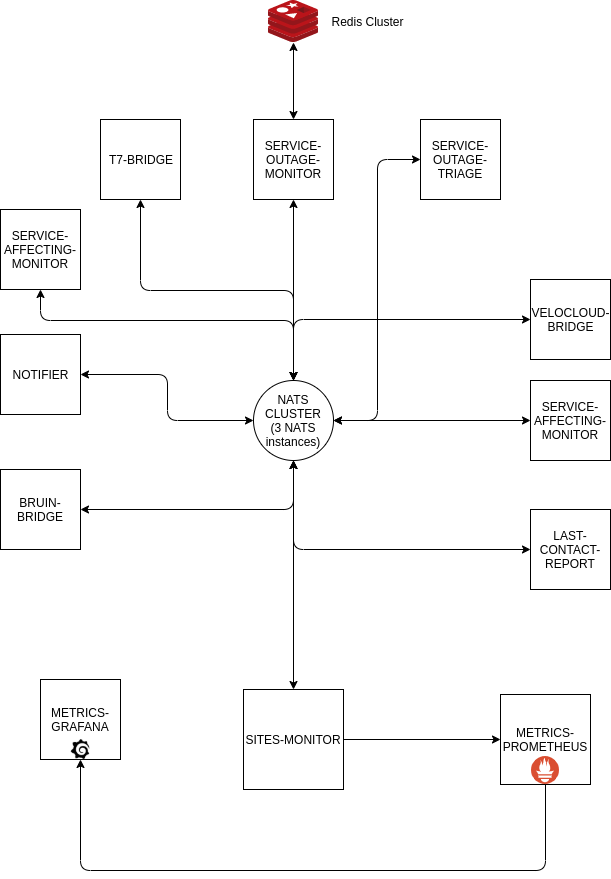

The diagram above was exported from draw.io. Its source (the exported page's mxGraphModel, read from the mxfile embedded in the PNG):
<mxGraphModel dx="1989" dy="760" grid="1" gridSize="10" guides="1" tooltips="1" connect="1" arrows="1" fold="1" page="1" pageScale="1" pageWidth="827" pageHeight="1169" math="0" shadow="0">
  <root>
    <mxCell id="0" />
    <mxCell id="1" parent="0" />
    <mxCell id="OYPytAC9E-9sN8VYTNHx-15" style="edgeStyle=orthogonalEdgeStyle;rounded=1;orthogonalLoop=1;jettySize=auto;html=1;startArrow=classic;startFill=1;" parent="1" source="ygjCw7neeJjBfatnp35G-2" target="OYPytAC9E-9sN8VYTNHx-1" edge="1">
      <mxGeometry relative="1" as="geometry">
        <Array as="points">
          <mxPoint x="148" y="450" />
          <mxPoint x="401" y="450" />
        </Array>
      </mxGeometry>
    </mxCell>
    <mxCell id="ygjCw7neeJjBfatnp35G-2" value="SERVICE-AFFECTING-MONITOR" style="whiteSpace=wrap;html=1;aspect=fixed;" parent="1" vertex="1">
      <mxGeometry x="108" y="339" width="80" height="80" as="geometry" />
    </mxCell>
    <mxCell id="OYPytAC9E-9sN8VYTNHx-14" style="edgeStyle=orthogonalEdgeStyle;rounded=1;orthogonalLoop=1;jettySize=auto;html=1;exitX=1;exitY=0.5;exitDx=0;exitDy=0;startArrow=classic;startFill=1;" parent="1" source="ygjCw7neeJjBfatnp35G-3" target="OYPytAC9E-9sN8VYTNHx-1" edge="1">
      <mxGeometry relative="1" as="geometry" />
    </mxCell>
    <mxCell id="ygjCw7neeJjBfatnp35G-3" value="NOTIFIER" style="whiteSpace=wrap;html=1;aspect=fixed;" parent="1" vertex="1">
      <mxGeometry x="108" y="464" width="80" height="80" as="geometry" />
    </mxCell>
    <mxCell id="ygjCw7neeJjBfatnp35G-6" value="T7-BRIDGE" style="whiteSpace=wrap;html=1;aspect=fixed;" parent="1" vertex="1">
      <mxGeometry x="208" y="249" width="80" height="80" as="geometry" />
    </mxCell>
    <mxCell id="OYPytAC9E-9sN8VYTNHx-2" style="edgeStyle=orthogonalEdgeStyle;rounded=1;orthogonalLoop=1;jettySize=auto;html=1;startArrow=classic;startFill=1;" parent="1" source="ygjCw7neeJjBfatnp35G-8" target="OYPytAC9E-9sN8VYTNHx-1" edge="1">
      <mxGeometry relative="1" as="geometry" />
    </mxCell>
    <mxCell id="ygjCw7neeJjBfatnp35G-8" value="SERVICE-OUTAGE-MONITOR" style="whiteSpace=wrap;html=1;aspect=fixed;" parent="1" vertex="1">
      <mxGeometry x="361" y="249" width="80" height="80" as="geometry" />
    </mxCell>
    <mxCell id="OYPytAC9E-9sN8VYTNHx-6" style="edgeStyle=orthogonalEdgeStyle;rounded=1;orthogonalLoop=1;jettySize=auto;html=1;entryX=1;entryY=0.5;entryDx=0;entryDy=0;startArrow=classic;startFill=1;" parent="1" source="ygjCw7neeJjBfatnp35G-10" target="OYPytAC9E-9sN8VYTNHx-1" edge="1">
      <mxGeometry relative="1" as="geometry" />
    </mxCell>
    <mxCell id="ygjCw7neeJjBfatnp35G-10" value="SERVICE-OUTAGE-TRIAGE" style="whiteSpace=wrap;html=1;aspect=fixed;" parent="1" vertex="1">
      <mxGeometry x="528" y="249" width="80" height="80" as="geometry" />
    </mxCell>
    <mxCell id="OYPytAC9E-9sN8VYTNHx-13" style="edgeStyle=orthogonalEdgeStyle;rounded=1;orthogonalLoop=1;jettySize=auto;html=1;exitX=1;exitY=0.5;exitDx=0;exitDy=0;startArrow=classic;startFill=1;" parent="1" source="ygjCw7neeJjBfatnp35G-12" target="OYPytAC9E-9sN8VYTNHx-1" edge="1">
      <mxGeometry relative="1" as="geometry" />
    </mxCell>
    <mxCell id="ygjCw7neeJjBfatnp35G-12" value="BRUIN-BRIDGE" style="whiteSpace=wrap;html=1;aspect=fixed;" parent="1" vertex="1">
      <mxGeometry x="108" y="599" width="80" height="80" as="geometry" />
    </mxCell>
    <mxCell id="OYPytAC9E-9sN8VYTNHx-10" style="edgeStyle=orthogonalEdgeStyle;rounded=1;orthogonalLoop=1;jettySize=auto;html=1;startArrow=classic;startFill=1;" parent="1" source="ygjCw7neeJjBfatnp35G-14" target="OYPytAC9E-9sN8VYTNHx-1" edge="1">
      <mxGeometry relative="1" as="geometry" />
    </mxCell>
    <mxCell id="K3D9PBoeGgDYaKyiXoXO-2" style="edgeStyle=orthogonalEdgeStyle;rounded=1;orthogonalLoop=1;jettySize=auto;html=1;exitX=1;exitY=0.5;exitDx=0;exitDy=0;" parent="1" source="ygjCw7neeJjBfatnp35G-14" target="ygjCw7neeJjBfatnp35G-23" edge="1">
      <mxGeometry relative="1" as="geometry" />
    </mxCell>
    <mxCell id="ygjCw7neeJjBfatnp35G-14" value="SITES-MONITOR" style="whiteSpace=wrap;html=1;aspect=fixed;" parent="1" vertex="1">
      <mxGeometry x="351" y="819" width="100" height="100" as="geometry" />
    </mxCell>
    <mxCell id="OYPytAC9E-9sN8VYTNHx-7" style="edgeStyle=orthogonalEdgeStyle;rounded=1;orthogonalLoop=1;jettySize=auto;html=1;startArrow=classic;startFill=1;" parent="1" source="ygjCw7neeJjBfatnp35G-16" target="OYPytAC9E-9sN8VYTNHx-1" edge="1">
      <mxGeometry relative="1" as="geometry" />
    </mxCell>
    <mxCell id="ygjCw7neeJjBfatnp35G-16" value="LAST-CONTACT-REPORT" style="whiteSpace=wrap;html=1;aspect=fixed;" parent="1" vertex="1">
      <mxGeometry x="638" y="639" width="80" height="80" as="geometry" />
    </mxCell>
    <mxCell id="ygjCw7neeJjBfatnp35G-20" value="METRICS-GRAFANA" style="whiteSpace=wrap;html=1;aspect=fixed;" parent="1" vertex="1">
      <mxGeometry x="148" y="809" width="80" height="80" as="geometry" />
    </mxCell>
    <mxCell id="K3D9PBoeGgDYaKyiXoXO-1" style="edgeStyle=orthogonalEdgeStyle;rounded=1;orthogonalLoop=1;jettySize=auto;html=1;entryX=0.5;entryY=1;entryDx=0;entryDy=0;" parent="1" source="ygjCw7neeJjBfatnp35G-23" target="9jGqBvbQcvji139rKGox-3" edge="1">
      <mxGeometry relative="1" as="geometry">
        <Array as="points">
          <mxPoint x="653" y="1000" />
          <mxPoint x="188" y="1000" />
        </Array>
      </mxGeometry>
    </mxCell>
    <mxCell id="ygjCw7neeJjBfatnp35G-23" value="METRICS-PROMETHEUS" style="whiteSpace=wrap;html=1;aspect=fixed;" parent="1" vertex="1">
      <mxGeometry x="608" y="824" width="90" height="90" as="geometry" />
    </mxCell>
    <mxCell id="OYPytAC9E-9sN8VYTNHx-4" style="edgeStyle=orthogonalEdgeStyle;rounded=1;orthogonalLoop=1;jettySize=auto;html=1;startArrow=classic;startFill=1;" parent="1" source="ygjCw7neeJjBfatnp35G-27" target="OYPytAC9E-9sN8VYTNHx-1" edge="1">
      <mxGeometry relative="1" as="geometry" />
    </mxCell>
    <mxCell id="ygjCw7neeJjBfatnp35G-27" value="VELOCLOUD-BRIDGE" style="whiteSpace=wrap;html=1;aspect=fixed;" parent="1" vertex="1">
      <mxGeometry x="638" y="409" width="80" height="80" as="geometry" />
    </mxCell>
    <mxCell id="OYPytAC9E-9sN8VYTNHx-5" style="edgeStyle=orthogonalEdgeStyle;rounded=1;orthogonalLoop=1;jettySize=auto;html=1;startArrow=classic;startFill=1;" parent="1" source="ygjCw7neeJjBfatnp35G-31" target="OYPytAC9E-9sN8VYTNHx-1" edge="1">
      <mxGeometry relative="1" as="geometry" />
    </mxCell>
    <mxCell id="ygjCw7neeJjBfatnp35G-31" value="SERVICE-AFFECTING-MONITOR" style="whiteSpace=wrap;html=1;aspect=fixed;" parent="1" vertex="1">
      <mxGeometry x="638" y="510" width="80" height="80" as="geometry" />
    </mxCell>
    <mxCell id="OYPytAC9E-9sN8VYTNHx-19" style="edgeStyle=orthogonalEdgeStyle;rounded=1;orthogonalLoop=1;jettySize=auto;html=1;exitX=0.5;exitY=0;exitDx=0;exitDy=0;startArrow=classic;startFill=1;" parent="1" source="OYPytAC9E-9sN8VYTNHx-1" target="ygjCw7neeJjBfatnp35G-6" edge="1">
      <mxGeometry relative="1" as="geometry" />
    </mxCell>
    <UserObject label="NATS CLUSTER&lt;br&gt;(3 NATS instances)" link="https://www.draw.io/?page-id=t_HpZfBUAbzsFf5JE9KJ#G1zd4zHYf7B0iTxBUmXxq9qK-Tap4zH5vh" id="OYPytAC9E-9sN8VYTNHx-1">
      <mxCell style="ellipse;whiteSpace=wrap;html=1;aspect=fixed;" parent="1" vertex="1">
        <mxGeometry x="361" y="510" width="80" height="80" as="geometry" />
      </mxCell>
    </UserObject>
    <mxCell id="9jGqBvbQcvji139rKGox-2" style="edgeStyle=orthogonalEdgeStyle;rounded=0;orthogonalLoop=1;jettySize=auto;html=1;startArrow=classic;startFill=1;" parent="1" source="9jGqBvbQcvji139rKGox-1" target="ygjCw7neeJjBfatnp35G-8" edge="1">
      <mxGeometry relative="1" as="geometry" />
    </mxCell>
    <mxCell id="9jGqBvbQcvji139rKGox-1" value="" style="aspect=fixed;html=1;points=[];align=center;image;fontSize=12;image=img/lib/mscae/Cache_Redis_Product.svg;" parent="1" vertex="1">
      <mxGeometry x="376" y="130" width="50" height="42" as="geometry" />
    </mxCell>
    <mxCell id="9jGqBvbQcvji139rKGox-3" value="" style="shape=image;html=1;verticalAlign=top;verticalLabelPosition=bottom;labelBackgroundColor=#ffffff;imageAspect=0;aspect=fixed;image=https://cdn4.iconfinder.com/data/icons/logos-brands-5/24/grafana-128.png" parent="1" vertex="1">
      <mxGeometry x="178" y="869" width="20" height="20" as="geometry" />
    </mxCell>
    <mxCell id="9jGqBvbQcvji139rKGox-4" value="" style="shape=image;verticalLabelPosition=bottom;labelBackgroundColor=#ffffff;verticalAlign=top;aspect=fixed;imageAspect=0;image=data:image/svg+xml,(base64 omitted: 1436 chars);" parent="1" vertex="1">
      <mxGeometry x="639" y="886" width="28" height="28" as="geometry" />
    </mxCell>
    <mxCell id="3moXWcF5e_Ah2_ZGhvo8-1" value="Redis Cluster" style="text;html=1;strokeColor=none;fillColor=none;align=center;verticalAlign=middle;whiteSpace=wrap;rounded=0;" parent="1" vertex="1">
      <mxGeometry x="431" y="141" width="89" height="20" as="geometry" />
    </mxCell>
  </root>
</mxGraphModel>